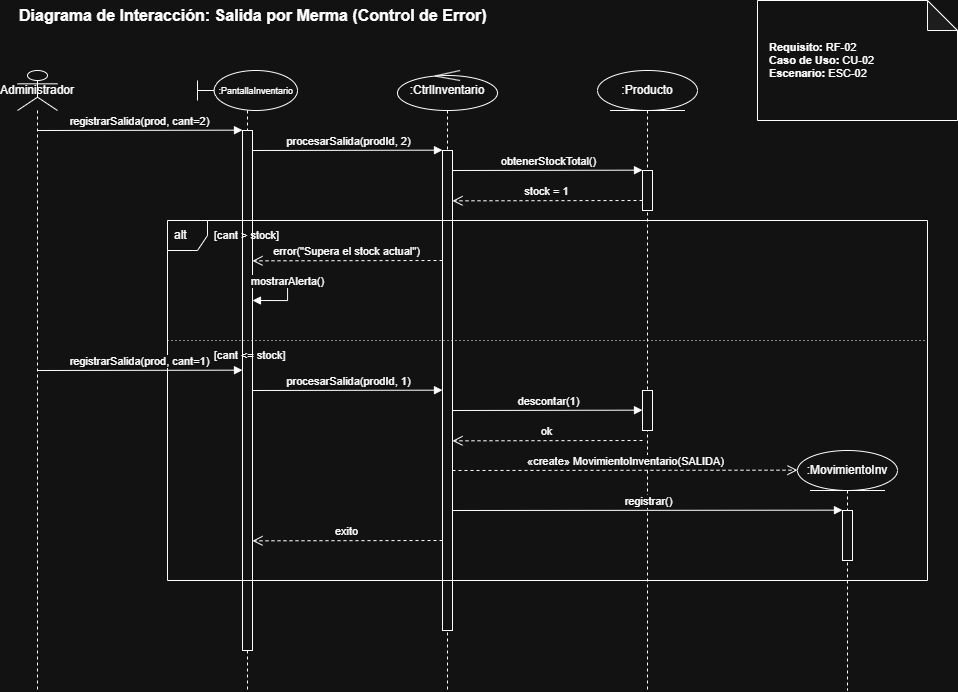

The diagram above was exported from draw.io. Its source (the exported page's mxGraphModel, read from the mxfile embedded in the PNG):
<mxGraphModel dx="1003" dy="815" grid="1" gridSize="10" guides="1" tooltips="1" connect="1" arrows="1" fold="1" page="1" pageScale="1" pageWidth="827" pageHeight="1169" math="0" shadow="0">
  <root>
    <mxCell id="0" />
    <mxCell id="1" parent="0" />
    <mxCell id="title" parent="1" style="text;html=1;strokeColor=none;fillColor=none;align=left;verticalAlign=middle;whiteSpace=wrap;rounded=0;fontSize=16;fontStyle=1" value="Diagrama de Interacción: Salida por Merma (Control de Error)" vertex="1">
      <mxGeometry height="30" width="600" x="40" y="10" as="geometry" />
    </mxCell>
    <mxCell id="note1" parent="1" style="shape=note;whiteSpace=wrap;html=1;backgroundOutline=1;darkOpacity=0.05;align=left;spacingLeft=10;fontSize=11;" value="&lt;b&gt;Requisito:&lt;/b&gt; RF-02&lt;br&gt;&lt;b&gt;Caso de Uso:&lt;/b&gt; CU-02&lt;br&gt;&lt;b&gt;Escenario:&lt;/b&gt; ESC-02" vertex="1">
      <mxGeometry height="120" width="200" x="780" y="10" as="geometry" />
    </mxCell>
    <mxCell id="actor" parent="1" style="shape=umlLifeline;participant=umlActor;perimeter=lifelinePerimeter;whiteSpace=wrap;html=1;container=1;dropTarget=0;collapsible=0;recursiveResize=0;outlineConnect=0;portConstraint=eastwest;" value="Administrador" vertex="1">
      <mxGeometry height="620" width="40" x="40" y="80" as="geometry" />
    </mxCell>
    <mxCell id="pantalla" parent="1" style="shape=umlLifeline;participant=umlBoundary;perimeter=lifelinePerimeter;whiteSpace=wrap;html=1;container=1;dropTarget=0;collapsible=0;recursiveResize=0;outlineConnect=0;portConstraint=eastwest;" value="&lt;font style=&quot;font-size: 9px;&quot;&gt;&amp;nbsp; &amp;nbsp; &amp;nbsp; &amp;nbsp;:PantallaInventario&lt;/font&gt;" vertex="1">
      <mxGeometry height="620" width="100" x="220" y="80" as="geometry" />
    </mxCell>
    <mxCell id="act_pantalla" parent="pantalla" style="html=1;whiteSpace=wrap;" value="" vertex="1">
      <mxGeometry height="520" width="10" x="45" y="60" as="geometry" />
    </mxCell>
    <mxCell id="control" parent="1" style="shape=umlLifeline;participant=umlControl;perimeter=lifelinePerimeter;whiteSpace=wrap;html=1;container=1;dropTarget=0;collapsible=0;recursiveResize=0;outlineConnect=0;portConstraint=eastwest;" value=":CtrlInventario" vertex="1">
      <mxGeometry height="620" width="100" x="420" y="80" as="geometry" />
    </mxCell>
    <mxCell id="act_control" parent="control" style="html=1;whiteSpace=wrap;" value="" vertex="1">
      <mxGeometry height="480" width="10" x="45" y="80" as="geometry" />
    </mxCell>
    <mxCell id="producto" parent="1" style="shape=umlLifeline;participant=umlEntity;perimeter=lifelinePerimeter;whiteSpace=wrap;html=1;container=1;dropTarget=0;collapsible=0;recursiveResize=0;outlineConnect=0;portConstraint=eastwest;" value=":Producto" vertex="1">
      <mxGeometry height="620" width="100" x="620" y="80" as="geometry" />
    </mxCell>
    <mxCell id="act_prod1" parent="producto" style="html=1;whiteSpace=wrap;" value="" vertex="1">
      <mxGeometry height="40" width="10" x="45" y="100" as="geometry" />
    </mxCell>
    <mxCell id="act_prod2" parent="producto" style="html=1;whiteSpace=wrap;" value="" vertex="1">
      <mxGeometry height="40" width="10" x="45" y="320" as="geometry" />
    </mxCell>
    <mxCell id="movimiento" parent="1" style="shape=umlLifeline;participant=umlEntity;perimeter=lifelinePerimeter;whiteSpace=wrap;html=1;container=1;dropTarget=0;collapsible=0;recursiveResize=0;outlineConnect=0;portConstraint=eastwest;" value=":MovimientoInv" vertex="1">
      <mxGeometry height="240" width="100" x="820" y="460" as="geometry" />
    </mxCell>
    <mxCell id="act_mov" parent="movimiento" style="html=1;whiteSpace=wrap;" value="" vertex="1">
      <mxGeometry height="50" width="10" x="45" y="60" as="geometry" />
    </mxCell>
    <mxCell id="m1" edge="1" parent="1" style="html=1;verticalAlign=bottom;endArrow=block;edgeStyle=elbowEdgeStyle;elbow=vertical;curved=0;rounded=0;fontSize=11;" value="registrarSalida(prod, cant=2)">
      <mxGeometry relative="1" as="geometry">
        <mxPoint x="60" y="140" as="sourcePoint" />
        <mxPoint x="265" y="140" as="targetPoint" />
      </mxGeometry>
    </mxCell>
    <mxCell id="m2" edge="1" parent="1" style="html=1;verticalAlign=bottom;endArrow=block;edgeStyle=elbowEdgeStyle;elbow=vertical;curved=0;rounded=0;fontSize=11;" value="procesarSalida(prodId, 2)">
      <mxGeometry relative="1" as="geometry">
        <mxPoint x="275" y="160" as="sourcePoint" />
        <mxPoint x="465" y="160" as="targetPoint" />
      </mxGeometry>
    </mxCell>
    <mxCell id="m3" edge="1" parent="1" style="html=1;verticalAlign=bottom;endArrow=block;edgeStyle=elbowEdgeStyle;elbow=vertical;curved=0;rounded=0;fontSize=11;" value="obtenerStockTotal()">
      <mxGeometry relative="1" as="geometry">
        <mxPoint x="475" y="180" as="sourcePoint" />
        <mxPoint x="665" y="180" as="targetPoint" />
      </mxGeometry>
    </mxCell>
    <mxCell id="m4" edge="1" parent="1" style="html=1;verticalAlign=bottom;endArrow=open;dashed=1;endSize=8;edgeStyle=elbowEdgeStyle;elbow=vertical;curved=0;rounded=0;fontSize=11;" value="stock = 1">
      <mxGeometry relative="1" as="geometry">
        <mxPoint x="665" y="210" as="sourcePoint" />
        <mxPoint x="475" y="210" as="targetPoint" />
      </mxGeometry>
    </mxCell>
    <mxCell id="frame_alt" parent="1" style="shape=umlFrame;whiteSpace=wrap;html=1;width=40;height=30;boundedLbl=1;verticalAlign=middle;align=left;spacingLeft=5;" value="alt" vertex="1">
      <mxGeometry height="360" width="760" x="190" y="230" as="geometry" />
    </mxCell>
    <mxCell id="alt_line" edge="1" parent="frame_alt" style="endArrow=none;dashed=1;html=1;dashPattern=1 3;strokeWidth=1;exitX=0;exitY=0.35;exitDx=0;exitDy=0;entryX=1;entryY=0.35;entryDx=0;entryDy=0;" value="">
      <mxGeometry height="50" relative="1" width="50" as="geometry">
        <mxPoint y="120" as="sourcePoint" />
        <mxPoint x="760" y="120" as="targetPoint" />
      </mxGeometry>
    </mxCell>
    <mxCell id="alt_cond1" parent="1" style="text;html=1;strokeColor=none;fillColor=none;align=left;verticalAlign=middle;whiteSpace=wrap;rounded=0;fontSize=11;" value="[cant &gt; stock]" vertex="1">
      <mxGeometry height="20" width="100" x="235" y="235" as="geometry" />
    </mxCell>
    <mxCell id="alt_cond2" parent="1" style="text;html=1;strokeColor=none;fillColor=none;align=left;verticalAlign=middle;whiteSpace=wrap;rounded=0;fontSize=11;" value="[cant &lt;= stock]" vertex="1">
      <mxGeometry height="20" width="100" x="235" y="355" as="geometry" />
    </mxCell>
    <mxCell id="m5" edge="1" parent="1" style="html=1;verticalAlign=bottom;endArrow=open;dashed=1;endSize=8;edgeStyle=elbowEdgeStyle;elbow=vertical;curved=0;rounded=0;fontSize=11;" value="error(&quot;Supera el stock actual&quot;)">
      <mxGeometry relative="1" as="geometry">
        <mxPoint x="465" y="270" as="sourcePoint" />
        <mxPoint x="275" y="270" as="targetPoint" />
      </mxGeometry>
    </mxCell>
    <mxCell id="m6" edge="1" parent="1" style="html=1;verticalAlign=bottom;endArrow=block;edgeStyle=orthogonalEdgeStyle;curved=0;rounded=0;fontSize=11;" value="mostrarAlerta()">
      <mxGeometry relative="1" as="geometry">
        <Array as="points">
          <mxPoint x="310" y="290" />
          <mxPoint x="310" y="310" />
        </Array>
        <mxPoint x="275" y="290" as="sourcePoint" />
        <mxPoint x="275" y="310" as="targetPoint" />
      </mxGeometry>
    </mxCell>
    <mxCell id="m7" edge="1" parent="1" style="html=1;verticalAlign=bottom;endArrow=block;edgeStyle=elbowEdgeStyle;elbow=vertical;curved=0;rounded=0;fontSize=11;" value="registrarSalida(prod, cant=1)">
      <mxGeometry relative="1" as="geometry">
        <mxPoint x="60" y="380" as="sourcePoint" />
        <mxPoint x="265" y="380" as="targetPoint" />
      </mxGeometry>
    </mxCell>
    <mxCell id="m8" edge="1" parent="1" style="html=1;verticalAlign=bottom;endArrow=block;edgeStyle=elbowEdgeStyle;elbow=vertical;curved=0;rounded=0;fontSize=11;" value="procesarSalida(prodId, 1)">
      <mxGeometry relative="1" as="geometry">
        <mxPoint x="275" y="400" as="sourcePoint" />
        <mxPoint x="465" y="400" as="targetPoint" />
      </mxGeometry>
    </mxCell>
    <mxCell id="m9" edge="1" parent="1" style="html=1;verticalAlign=bottom;endArrow=block;edgeStyle=elbowEdgeStyle;elbow=vertical;curved=0;rounded=0;fontSize=11;" value="descontar(1)">
      <mxGeometry relative="1" as="geometry">
        <mxPoint x="475" y="420" as="sourcePoint" />
        <mxPoint x="665" y="420" as="targetPoint" />
      </mxGeometry>
    </mxCell>
    <mxCell id="m10" edge="1" parent="1" style="html=1;verticalAlign=bottom;endArrow=open;dashed=1;endSize=8;edgeStyle=elbowEdgeStyle;elbow=vertical;curved=0;rounded=0;fontSize=11;" value="ok">
      <mxGeometry relative="1" as="geometry">
        <mxPoint x="665" y="450" as="sourcePoint" />
        <mxPoint x="475" y="450" as="targetPoint" />
      </mxGeometry>
    </mxCell>
    <mxCell id="m11" edge="1" parent="1" style="html=1;verticalAlign=bottom;endArrow=open;dashed=1;endSize=8;edgeStyle=elbowEdgeStyle;elbow=vertical;curved=0;rounded=0;fontSize=11;" value="«create» MovimientoInventario(SALIDA)">
      <mxGeometry relative="1" as="geometry">
        <mxPoint x="475" y="480" as="sourcePoint" />
        <mxPoint x="820" y="480" as="targetPoint" />
      </mxGeometry>
    </mxCell>
    <mxCell id="m12" edge="1" parent="1" style="html=1;verticalAlign=bottom;endArrow=block;edgeStyle=elbowEdgeStyle;elbow=vertical;curved=0;rounded=0;fontSize=11;" value="registrar()">
      <mxGeometry relative="1" as="geometry">
        <mxPoint x="475" y="520" as="sourcePoint" />
        <mxPoint x="865" y="520" as="targetPoint" />
      </mxGeometry>
    </mxCell>
    <mxCell id="m13" edge="1" parent="1" style="html=1;verticalAlign=bottom;endArrow=open;dashed=1;endSize=8;edgeStyle=elbowEdgeStyle;elbow=vertical;curved=0;rounded=0;fontSize=11;" value="exito">
      <mxGeometry relative="1" as="geometry">
        <mxPoint x="465" y="550" as="sourcePoint" />
        <mxPoint x="275" y="550" as="targetPoint" />
      </mxGeometry>
    </mxCell>
  </root>
</mxGraphModel>